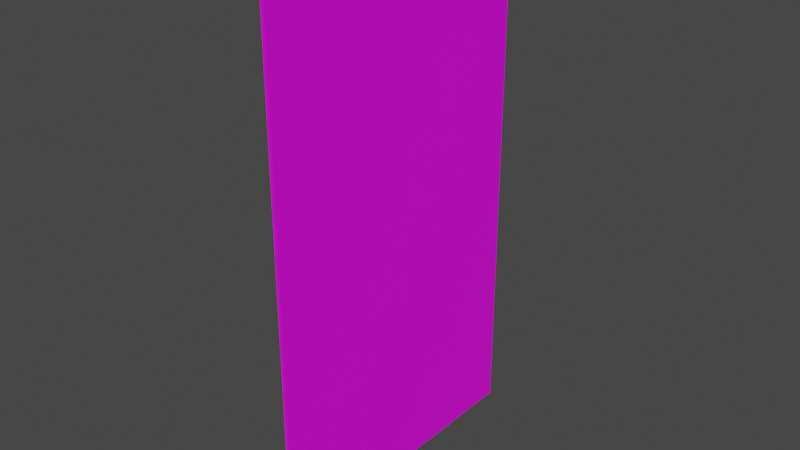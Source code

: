 # Source: Paper1.blend  (saved by Blender 3.6.11; exported with 4.5.12 LTS)
import bpy
from mathutils import Matrix  # noqa: F401  (used for matrix-valued properties, if any)

bpy.ops.wm.read_factory_settings(use_empty=True)
scene = bpy.context.scene
scene.name = 'Scene'

# ---- collections
col_collection = bpy.data.collections.new('Collection'); scene.collection.children.link(col_collection)

# ---- images (referenced by path relative to the original .blend; pixels are not part of the script)
import os
ASSET_DIR = os.environ.get("B2B_ASSET_DIR", "")  # directory of the original .blend (textures are referenced by path, not embedded)
HERE = os.path.dirname(os.path.abspath(__file__))  # packed textures are extracted next to this script under _unpacked/

def load_image(name, relpath, width, height, colorspace="sRGB"):
    """Load a texture the original file referenced (path relative to the .blend, or extracted next to this script)."""
    p = next((c for c in (os.path.join(HERE, relpath), os.path.join(ASSET_DIR, relpath)) if relpath and os.path.exists(c)), "")
    if p:
        img = bpy.data.images.load(p, check_existing=True)
        img.name = name
    else:  # same state as the original file: an image datablock whose file is absent (Cycles renders it pink)
        img = bpy.data.images.new(name, width, height)
        img.source = "FILE"
        img.filepath = "//" + (relpath or name)
    img.colorspace_settings.name = colorspace
    return img
img_paper1_png = load_image('Paper1.png', 'Paper.png', 1024, 1024, 'sRGB')

# ---- materials (node trees are filled in below, after node groups)
mat_paper1 = bpy.data.materials.new('Paper1')
mat_paper1.alpha_threshold = 0.0
mat_paper1.use_transparent_shadow = False
mat_paper1.roughness = 0.5
mat_paper1.line_color = (0.0, 0.0, 0.0, 1.0)

# ---- material node trees
mat_paper1.use_nodes = True; mat_paper1.node_tree.nodes.clear()
_N = mat_paper1.node_tree.nodes; _L = mat_paper1.node_tree.links
n0 = _N.new('ShaderNodeOutputMaterial'); n0.name = 'Material Output'; n0.location = (300, 300)
n1 = _N.new('ShaderNodeBsdfPrincipled'); n1.name = 'Principled BSDF'; n1.location = (10, 300)
n1.distribution = 'GGX'
n1.subsurface_method = 'RANDOM_WALK_SKIN'
n1.inputs[3].default_value = 1.45
n1.inputs[27].default_value = (0.0, 0.0, 0.0, 1.0)
n1.inputs[28].default_value = 1.0
n2 = _N.new('ShaderNodeTexImage'); n2.name = 'Image Texture'; n2.location = (-280, 280)
n2.image = img_paper1_png
_L.new(n1.outputs[0], n0.inputs[0])
_L.new(n2.outputs[0], n1.inputs[0])
n0.is_active_output = True

# ---- world
world_world = bpy.data.worlds.new('World'); scene.world = world_world
world_world.use_nodes = True; world_world.node_tree.nodes.clear()
_N = world_world.node_tree.nodes; _L = world_world.node_tree.links
n0 = _N.new('ShaderNodeOutputWorld'); n0.name = 'World Output'; n0.location = (300, 300)
n1 = _N.new('ShaderNodeBackground'); n1.name = 'Background'; n1.location = (10, 300)
n1.inputs[0].default_value = (0.05088, 0.05088, 0.05088, 1.0)
_L.new(n1.outputs[0], n0.inputs[0])
n0.is_active_output = True
world_world.color = (0.05088, 0.05088, 0.05088)
world_world.use_sun_shadow = False
world_world.sun_shadow_jitter_overblur = 0.0

# ---- meshes
me_cube = bpy.data.meshes.new('Cube')
me_cube.from_pydata([(1.0, 1.0, 1.994), (1.0, 1.0, -0.00565), (1.0, -1.0, 1.994), (1.0, -1.0, -0.00565), (-1.0, 1.0, 1.994), (-1.0, 1.0, -0.00565), (-1.0, -1.0, 1.994), (-1.0, -1.0, -0.00565)], [], [(0, 4, 6, 2), (3, 2, 6, 7), (7, 6, 4, 5), (5, 1, 3, 7), (1, 0, 2, 3), (5, 4, 0, 1)])
_uv = me_cube.uv_layers.new(name='UVMap')
_uv.uv.foreach_set('vector', [0.7663, 0.3587, 0.875, 0.5, 0.875, 0.75, 0.7663, 0.8913, 0.2337, 0.8913, 0.7663, 0.8913, 0.625, 1.0, 0.375, 1.0, 0.3828, 0.04496, 0.625, 0.0, 0.625, 0.25, 0.375, 0.25, 0.125, 0.5, 0.2337, 0.3587, 0.2337, 0.8913, 0.125, 0.75, 0.2337, 0.3587, 0.7663, 0.3587, 0.7663, 0.8913, 0.2337, 0.8913, 0.375, 0.25, 0.625, 0.25, 0.7663, 0.3587, 0.2337, 0.3587])
_ca = me_cube.color_attributes.new('Attribute', 'BYTE_COLOR', 'CORNER')
_ca.data.foreach_set('color', [1.0, 1.0, 1.0, 1.0, 1.0, 1.0, 1.0, 1.0, 1.0, 1.0, 1.0, 1.0, 1.0, 1.0, 1.0, 1.0, 1.0, 1.0, 1.0, 1.0, 1.0, 1.0, 1.0, 1.0, 1.0, 1.0, 1.0, 1.0, 1.0, 1.0, 1.0, 1.0, 1.0, 1.0, 1.0, 1.0, 1.0, 1.0, 1.0, 1.0, 1.0, 1.0, 1.0, 1.0, 1.0, 1.0, 1.0, 1.0, 1.0, 1.0, 1.0, 1.0, 1.0, 1.0, 1.0, 1.0, 1.0, 1.0, 1.0, 1.0, 1.0, 1.0, 1.0, 1.0, 1.0, 1.0, 1.0, 1.0, 1.0, 1.0, 1.0, 1.0, 1.0, 1.0, 1.0, 1.0, 1.0, 1.0, 1.0, 1.0, 1.0, 1.0, 1.0, 1.0, 1.0, 1.0, 1.0, 1.0, 1.0, 1.0, 1.0, 1.0, 1.0, 1.0, 1.0, 1.0])
me_cube.materials.append(mat_paper1)
me_cube.use_mirror_vertex_groups = False
me_cube.update()

# ---- objects
ob_paper1 = bpy.data.objects.new('Paper1', me_cube)

# ---- transforms, parenting, visibility, modifiers, constraints
ob_paper1.location = (0.0, 0.0, 2.384e-07)
ob_paper1.scale = (0.01971, 1.744, 3.043)
ob_paper1.lock_rotations_4d = False
ob_paper1.empty_display_type = 'ARROWS'
ob_paper1.lineart.crease_threshold = 0.0

# ---- collection membership
col_collection.objects.link(ob_paper1)

# ---- scene / render settings (as saved in the file)
scene.frame_start = 1; scene.frame_end = 250; scene.frame_set(1)
scene.render.engine = 'BLENDER_EEVEE_NEXT'
scene.cycles.sampling_pattern = 'TABULATED_SOBOL'
scene.view_settings.view_transform = 'Filmic'
bpy.context.view_layer.update()

# ---- added for rendering (the .blend has no active camera and no usable light): camera, sun
cam_auto = bpy.data.cameras.new('AutoCamera')
cam_auto.lens = 50.0
cam_auto.sensor_width = 36.0
cam_auto.clip_end = 1000.0
ob_auto_camera = bpy.data.objects.new('AutoCamera', cam_auto)
scene.collection.objects.link(ob_auto_camera)
ob_auto_camera.location = (6.48943, -7.78732, 8.21702)
ob_auto_camera.rotation_euler = (1.09748, -7.21219e-08, 0.694738)
scene.camera = ob_auto_camera
light_auto_sun = bpy.data.lights.new('AutoSun', 'SUN')
light_auto_sun.energy = 3.0
light_auto_sun.angle = 0.0523599
ob_auto_sun = bpy.data.objects.new('AutoSun', light_auto_sun)
scene.collection.objects.link(ob_auto_sun)
ob_auto_sun.rotation_euler = (0.872665, 0.174533, 0.523599)
bpy.context.view_layer.update()
